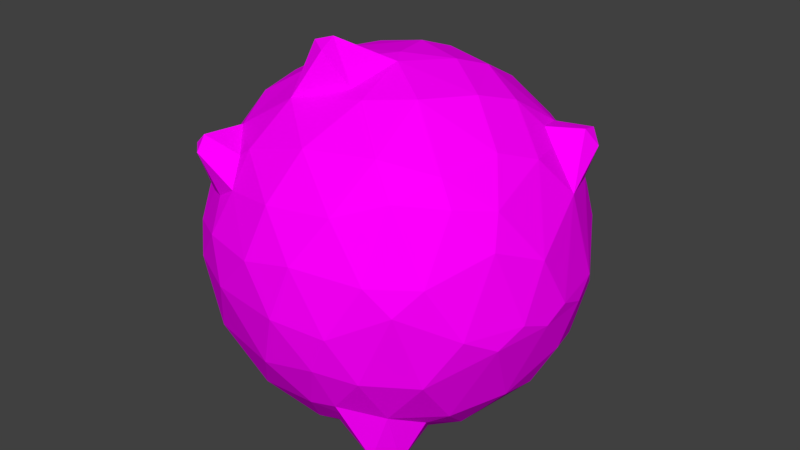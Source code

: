 # Source: Gold.blend  (saved by Blender 2.78.0; exported with 4.5.12 LTS)
import bpy
from mathutils import Matrix  # noqa: F401  (used for matrix-valued properties, if any)

bpy.ops.wm.read_factory_settings(use_empty=True)
scene = bpy.context.scene
scene.name = 'Scene'

# ---- collections
col_collection_1 = bpy.data.collections.new('Collection 1'); scene.collection.children.link(col_collection_1)

# ---- images (referenced by path relative to the original .blend; pixels are not part of the script)
import os
ASSET_DIR = os.environ.get("B2B_ASSET_DIR", "")  # directory of the original .blend (textures are referenced by path, not embedded)
HERE = os.path.dirname(os.path.abspath(__file__))  # packed textures are extracted next to this script under _unpacked/

def load_image(name, relpath, width, height, colorspace="sRGB"):
    """Load a texture the original file referenced (path relative to the .blend, or extracted next to this script)."""
    p = next((c for c in (os.path.join(HERE, relpath), os.path.join(ASSET_DIR, relpath)) if relpath and os.path.exists(c)), "")
    if p:
        img = bpy.data.images.load(p, check_existing=True)
        img.name = name
    else:  # same state as the original file: an image datablock whose file is absent (Cycles renders it pink)
        img = bpy.data.images.new(name, width, height)
        img.source = "FILE"
        img.filepath = "//" + (relpath or name)
    img.colorspace_settings.name = colorspace
    return img
img_atlas_png = load_image('Atlas.png', 'Atlas.png', 1024, 1024, 'sRGB')

# ---- materials (node trees are filled in below, after node groups)
mat_material = bpy.data.materials.new('Material')
mat_material.alpha_threshold = 0.0
mat_material.roughness = 0.5

# ---- material node trees
mat_material.use_nodes = True; mat_material.node_tree.nodes.clear()
_N = mat_material.node_tree.nodes; _L = mat_material.node_tree.links
n0 = _N.new('ShaderNodeOutputMaterial'); n0.name = 'Material Output'; n0.location = (300, 300)
n1 = _N.new('ShaderNodeBsdfDiffuse'); n1.name = 'Diffuse BSDF'; n1.location = (10, 300)
n2 = _N.new('ShaderNodeTexImage'); n2.name = 'Image Texture'; n2.location = (-180, 300)
n2.width = 140
n2.image = img_atlas_png
_L.new(n1.outputs[0], n0.inputs[0])
_L.new(n2.outputs[0], n1.inputs[0])
n0.is_active_output = True

# ---- world
world_world = bpy.data.worlds.new('World'); scene.world = world_world
world_world.color = (0.05088, 0.05088, 0.05088)
world_world.use_sun_shadow = False
world_world.sun_shadow_jitter_overblur = 0.0
world_world.cycles.sampling_method = 'MANUAL'

# ---- meshes
me_icosphere_000 = bpy.data.meshes.new('Icosphere.000')
me_icosphere_000.from_pydata([(0.5617, 0.108, -4.793), (-3.955, 3.096, -2.081), (1.334, 4.106, -2.159), (4.53, 0.4082, -1.637), (1.438, -3.974, -2.33), (-2.993, -2.775, -2.591), (-1.334, 4.106, 2.159), (3.074, 2.764, 2.505), (3.349, -2.306, 2.6), (-1.561, -3.941, 2.172), (-4.243, -0.05764, 2.299), (0.1652, -0.146, 4.814), (1.335, 3.6, -2.938), (0.7853, 2.417, -4.112), (1.023, 1.101, -4.587), (-1.006, 0.824, -4.64), (-2.203, 1.459, -4.03), (-2.586, 1.996, -3.563), (-2.311, 3.146, -2.852), (-1.031, 3.803, -2.774), (0.3346, 4.138, -2.462), (-3.404, -1.644, -3.001), (-4.113, -0.05037, -2.54), (-3.575, 1.22, -3.016), (-1.108, -0.6141, -4.658), (-1.352, -1.638, -4.335), (-2.347, -2.312, -3.537), (3.979, 0.1663, -2.727), (2.401, 0.0323, -4.187), (1.05, 0.196, -4.706), (2.416, 3.663, -2.011), (3.241, 2.593, -2.462), (4.159, 1.539, -1.923), (2.053, -3.447, -3.831), (1.985, -3.123, -4.084), (1.05, -1.87, -4.318), (4.036, -0.9498, -2.455), (3.336, -2.184, -2.721), (2.401, -3.275, -2.608), (0.8045, -4.106, -2.422), (-0.7449, -4.003, -2.592), (-2.563, -3.285, -2.421), (-4.636, 0.5298, 1.234), (-4.603, 1.293, -0.7165), (-4.161, 2.141, -1.214), (-3.788, -2.448, -1.72), (-4.415, -1.868, -0.5595), (-4.656, -1.123, 0.6517), (-0.8905, 4.539, 1.352), (-0.06595, 4.834, -0.0005351), (0.5032, 4.668, -1.087), (-4.012, 3.169, -1.731), (-3.023, 3.731, -0.4061), (-2.427, 4.086, 0.7971), (3.756, 2.392, 1.842), (4.567, 1.554, -0.1508), (4.714, 0.8948, -0.5246), (2.007, 4.199, -1.281), (2.657, 4.02, 0.03072), (3.317, 3.291, 1.212), (3.394, -3.239, 1.101), (2.962, -3.777, 0.5037), (2.236, -4.07, -1.343), (4.772, -0.5288, -0.4951), (4.641, -1.281, -0.1981), (4.152, -1.811, 1.666), (-2.003, -4.275, 1.041), (-2.786, -3.949, 0.09366), (-2.96, -3.484, -1.524), (1.276, -4.505, -1.173), (0.3477, -4.813, -0.04924), (-0.4891, -4.683, 1.058), (-4.35, 0.7606, 1.949), (-3.794, 2.074, 2.162), (-2.401, 3.275, 2.609), (-0.8032, 4.099, 2.418), (0.7128, 3.986, 2.613), (2.039, 3.433, 2.712), (3.928, 1.928, 3.255), (3.767, 0.2849, 3.003), (3.923, -1.425, 2.425), (2.407, -3.153, 2.749), (1.391, -3.933, 2.412), (-0.2022, -4.22, 2.332), (-2.655, -3.958, 2.801), (-3.042, -2.596, 2.592), (-4.235, -1.48, 1.782), (-0.2372, 1.152, 4.689), (-0.7853, 2.417, 4.112), (-1.727, 3.451, 2.898), (-3.985, -0.1666, 2.731), (-3.12, -0.263, 3.683), (-1.748, -0.009017, 4.491), (1.122, 0.7273, 4.63), (1.427, 1.565, 4.338), (2.948, 2.167, 3.136), (0.4625, -0.5955, 4.768), (1.635, -1.319, 4.345), (2.947, -2.141, 3.178), (-1.051, -1.657, 5.231), (-1.129, -2.405, 4.039), (-1.447, -3.464, 3.046), (-1.589, -1.292, 4.379), (-2.905, -1.513, 3.555), (-2.505, -2.652, 3.136), (0.666, -2.05, 4.31), (0.1291, -3.371, 3.462), (1.744, -2.833, 3.487), (2.303, -0.03375, 4.242), (3.361, -0.738, 3.385), (2.647, 0.9754, 3.925), (-0.01735, 2.001, 4.384), (1.165, 2.977, 3.617), (0.2287, 3.227, 3.592), (-1.621, 1.247, 4.372), (-2.763, 2.495, 3.083), (-3.11, 1.062, 3.525), (-4.154, -2.365, 0.6728), (-3.905, -2.837, 0.0), (-3.152, -3.566, 0.7983), (0.7742, -4.587, 1.314), (1.688, -4.51, -0.1947), (2.381, -4.043, 1.131), (4.638, -0.6169, 1.156), (4.831, 0.0659, -0.1586), (4.253, 1.073, 2.014), (1.633, 4.247, 1.633), (1.428, 4.611, -0.04945), (0.1136, 4.606, 1.463), (-3.534, 3.196, 0.7673), (-3.911, 2.841, -9.196e-06), (-4.159, 2.053, 1.334), (-1.489, -4.583, -1.26e-13), (-2.027, -4.122, -1.458), (-0.1134, -4.599, -1.46), (4.023, -2.657, -0.2186), (3.339, -3.176, -1.436), (4.392, -1.889, -0.6561), (3.622, 3.151, 0.4954), (4.225, 2.212, -0.7409), (3.153, 3.567, -0.7984), (-1.489, 4.583, 1.35e-13), (-0.8961, 4.547, -1.346), (-2.213, 3.965, -1.659), (-4.768, -0.2094, -0.7197), (-4.442, 0.4312, -1.857), (-4.253, -1.073, -2.014), (-0.9966, -2.878, -3.744), (-0.6671, -2.053, -4.317), (0.3407, -3.376, -3.434), (2.487, -2.923, -4.024), (1.621, -1.247, -4.372), (2.981, -1.228, -3.591), (3.39, 1.395, -3.129), (2.278, 1.48, -3.999), (2.074, 2.711, -3.413), (-2.616, -0.9348, -3.948), (-2.843, 0.5535, -3.861), (-2.158, 2.858e-06, -4.317), (0.03046, 3.368, -3.457), (-0.3327, 2.086, -4.34), (-1.403, 2.776, -3.68), (-3.1, 2.735, -2.332), (-3.219, 2.255, -2.624), (-2.994, 3.185, -1.764), (-2.964, 3.49, -1.311), (-4.153, 2.961, -1.964), (-3.369, 3.211, -1.033), (-3.843, 2.705, -0.898), (-3.838, 2.004, -1.918), (-3.653, 2.149, -2.219), (3.554, 1.174, 2.965), (4.172, 2.164, 2.827), (3.872, 2.396, 3.149), (3.173, 1.402, 3.287), (3.306, 1.12, 3.233), (-2.114, -3.839, 1.843), (-2.655, -3.526, 1.695), (-3.882, -1.878, 2.14), (-3.791, -2.433, 1.534), (-3.228, -3.144, 1.615), (-3.023, -3.629, 2.845), (-1.754, -3.471, 2.822), (-2.767, -3.616, 3.111), (-0.674, -1.452, 5.335), (-0.51, -0.6032, 4.692), (-0.5797, -1.953, 5.139), (-1.275, -0.7613, 4.531), (0.1592, -1.81, 4.382), (1.592, -1.737, -4.177), (2.788, -2.343, -3.072), (2.462, -1.855, -3.587), (1.943, -2.025, -3.833), (0.9464, -3.336, -3.277), (0.8133, -2.94, -3.635), (0.801, -2.197, -4.092), (1.288, -3.692, -2.738), (-0.1198, -1.213, -4.586), (0.6967, -0.4021, -4.744)], [], [(0, 15, 14), (0, 14, 29), (0, 29, 198), (0, 198, 197, 24), (1, 170, 169, 166), (2, 20, 50), (3, 32, 56), (4, 38, 62), (5, 41, 68), (1, 166, 51), (2, 50, 57), (3, 56, 63), (4, 62, 69), (5, 68, 45), (6, 74, 89), (7, 77, 95), (8, 80, 98), (9, 83, 101), (10, 86, 90), (92, 187, 185, 11), (91, 102, 92), (90, 103, 91), (92, 102, 187), (102, 100, 99), (91, 103, 102), (103, 104, 102), (102, 104, 100), (104, 101, 100), (90, 86, 103), (86, 178, 103), (103, 85, 104), (85, 181, 183, 104), (104, 182, 101), (84, 9, 182), (99, 184, 185), (100, 105, 188), (101, 106, 100), (99, 186, 184), (105, 97, 96), (100, 106, 105), (106, 107, 105), (105, 107, 97), (107, 98, 97), (101, 83, 106), (83, 82, 106), (106, 82, 107), (82, 81, 107), (107, 81, 98), (81, 8, 98), (96, 93, 11), (97, 108, 96), (98, 109, 97), (96, 108, 93), (108, 94, 93), (97, 109, 108), (109, 110, 108), (108, 110, 94), (110, 95, 94), (98, 80, 109), (80, 79, 109), (109, 79, 110), (79, 175, 110), (110, 174, 95), (78, 173, 95), (93, 87, 11), (94, 111, 93), (95, 112, 94), (93, 111, 87), (111, 88, 87), (94, 112, 111), (112, 113, 111), (111, 113, 88), (113, 89, 88), (95, 77, 112), (77, 76, 112), (112, 76, 113), (76, 75, 113), (113, 75, 89), (75, 6, 89), (87, 92, 11), (88, 114, 87), (89, 115, 88), (87, 114, 92), (114, 91, 92), (88, 115, 114), (115, 116, 114), (114, 116, 91), (116, 90, 91), (89, 74, 115), (74, 73, 115), (115, 73, 116), (73, 72, 116), (116, 72, 90), (72, 10, 90), (47, 86, 10), (46, 117, 47), (45, 118, 46), (47, 117, 86), (117, 179, 178, 86), (46, 118, 117), (118, 119, 117), (117, 119, 180, 179), (119, 177, 180), (45, 68, 118), (68, 67, 118), (118, 67, 119), (67, 66, 119), (119, 66, 176, 177), (66, 9, 176), (71, 83, 9), (70, 120, 71), (69, 121, 70), (71, 120, 83), (120, 82, 83), (70, 121, 120), (121, 122, 120), (120, 122, 82), (122, 81, 82), (69, 62, 121), (62, 61, 121), (121, 61, 122), (61, 60, 122), (122, 60, 81), (60, 8, 81), (65, 80, 8), (64, 123, 65), (63, 124, 64), (65, 123, 80), (123, 79, 80), (64, 124, 123), (124, 125, 123), (123, 125, 79), (125, 171, 79), (63, 56, 124), (56, 55, 124), (124, 55, 125), (55, 54, 125), (125, 54, 172), (54, 7, 173, 172), (59, 77, 7), (58, 126, 59), (57, 127, 58), (59, 126, 77), (126, 76, 77), (58, 127, 126), (127, 128, 126), (126, 128, 76), (128, 75, 76), (57, 50, 127), (50, 49, 127), (127, 49, 128), (49, 48, 128), (128, 48, 75), (48, 6, 75), (53, 74, 6), (52, 129, 53), (51, 168, 167), (53, 129, 74), (129, 73, 74), (52, 130, 129), (130, 131, 129), (129, 131, 73), (131, 72, 73), (51, 44, 168), (44, 43, 130), (130, 43, 131), (43, 42, 131), (131, 42, 72), (42, 10, 72), (66, 71, 9), (67, 132, 66), (68, 133, 67), (66, 132, 71), (132, 70, 71), (67, 133, 132), (133, 134, 132), (132, 134, 70), (134, 69, 70), (68, 41, 133), (41, 40, 133), (133, 40, 134), (40, 39, 134), (134, 39, 69), (39, 4, 69), (60, 65, 8), (61, 135, 60), (62, 136, 61), (60, 135, 65), (135, 64, 65), (61, 136, 135), (136, 137, 135), (135, 137, 64), (137, 63, 64), (62, 38, 136), (38, 37, 136), (136, 37, 137), (37, 36, 137), (137, 36, 63), (36, 3, 63), (54, 59, 7), (55, 138, 54), (56, 139, 55), (54, 138, 59), (138, 58, 59), (55, 139, 138), (139, 140, 138), (138, 140, 58), (140, 57, 58), (56, 32, 139), (32, 31, 139), (139, 31, 140), (31, 30, 140), (140, 30, 57), (30, 2, 57), (48, 53, 6), (49, 141, 48), (50, 142, 49), (48, 141, 53), (141, 52, 53), (49, 142, 141), (142, 143, 141), (141, 143, 52), (143, 165, 52), (50, 20, 142), (20, 19, 142), (142, 19, 143), (19, 18, 143), (143, 18, 164, 165), (18, 162, 164), (42, 47, 10), (43, 144, 42), (44, 145, 43), (42, 144, 47), (144, 46, 47), (43, 145, 144), (145, 146, 144), (144, 146, 46), (146, 45, 46), (44, 23, 145), (23, 22, 145), (145, 22, 146), (22, 21, 146), (146, 21, 45), (21, 5, 45), (26, 41, 5), (25, 147, 26), (24, 148, 25), (26, 147, 41), (147, 40, 41), (25, 148, 147), (148, 149, 147), (147, 149, 40), (149, 39, 40), (24, 197, 148), (35, 195, 148), (148, 195, 194, 149), (34, 33, 193, 194), (149, 193, 196, 39), (33, 4, 196), (33, 38, 4), (34, 150, 33), (35, 151, 189), (33, 150, 38), (150, 190, 38), (34, 189, 192, 150), (151, 152, 191, 192), (150, 191, 190), (152, 36, 37), (35, 29, 151), (29, 28, 151), (151, 28, 152), (28, 27, 152), (152, 27, 36), (27, 3, 36), (27, 32, 3), (28, 153, 27), (29, 154, 28), (27, 153, 32), (153, 31, 32), (28, 154, 153), (154, 155, 153), (153, 155, 31), (155, 30, 31), (29, 14, 154), (14, 13, 154), (154, 13, 155), (13, 12, 155), (155, 12, 30), (12, 2, 30), (21, 26, 5), (22, 156, 21), (23, 157, 22), (21, 156, 26), (156, 25, 26), (22, 157, 156), (157, 158, 156), (156, 158, 25), (158, 24, 25), (23, 17, 157), (17, 16, 157), (157, 16, 158), (16, 15, 158), (158, 15, 24), (15, 0, 24), (12, 20, 2), (13, 159, 12), (14, 160, 13), (12, 159, 20), (159, 19, 20), (13, 160, 159), (160, 161, 159), (159, 161, 19), (161, 18, 19), (14, 15, 160), (15, 16, 160), (160, 16, 161), (16, 17, 161), (161, 17, 18), (17, 163, 162, 18), (23, 163, 17), (164, 162, 1, 51), (52, 165, 167), (169, 170, 23), (165, 164, 51), (163, 170, 162), (166, 169, 44), (51, 166, 44), (167, 165, 51), (167, 168, 130, 52), (168, 44, 130), (170, 163, 23), (44, 169, 23), (172, 78, 125), (95, 173, 7), (172, 173, 78), (171, 125, 78), (110, 175, 174), (95, 174, 78), (174, 175, 171, 78), (175, 79, 171), (177, 176, 84), (176, 9, 84), (85, 177, 181), (103, 178, 85), (179, 180, 85), (178, 179, 85), (180, 177, 85), (183, 181, 84), (182, 183, 84), (181, 177, 84), (182, 9, 101), (182, 104, 183), (186, 99, 100), (187, 102, 99), (185, 187, 99), (184, 186, 188, 96), (185, 96, 11), (188, 186, 100), (96, 188, 105), (96, 185, 184), (162, 170, 1), (190, 191, 152, 37), (38, 190, 37), (192, 189, 151), (189, 34, 35), (192, 191, 150), (194, 193, 149), (196, 193, 33), (195, 35, 34), (196, 4, 39), (194, 195, 34), (148, 197, 35), (198, 29, 35), (197, 198, 35)])
_uv = me_icosphere_000.uv_layers.new(name='UVMap')
_uv.uv.foreach_set('vector', [0.01328, 0.9903, 0.01521, 0.9903, 0.01521, 0.9923, 0.01328, 0.9903, 0.01521, 0.9903, 0.01521, 0.9923, 0.01328, 0.9903, 0.01521, 0.9903, 0.01377, 0.9908, 0.01328, 0.9903, 0.01377, 0.9903, 0.01521, 0.9914, 0.01521, 0.9923, 0.01328, 0.9903, 0.01375, 0.9903, 0.01456, 0.9911, 0.01434, 0.9914, 0.01328, 0.9903, 0.01521, 0.9903, 0.01521, 0.9923, 0.01328, 0.9903, 0.01521, 0.9903, 0.01521, 0.9923, 0.01328, 0.9903, 0.01521, 0.9903, 0.01521, 0.9923, 0.01328, 0.9903, 0.01521, 0.9903, 0.01521, 0.9923, 0.01328, 0.9903, 0.01434, 0.9903, 0.01521, 0.9923, 0.01328, 0.9903, 0.01521, 0.9903, 0.01521, 0.9923, 0.01328, 0.9903, 0.01521, 0.9903, 0.01521, 0.9923, 0.01328, 0.9903, 0.01521, 0.9903, 0.01521, 0.9923, 0.01328, 0.9903, 0.01521, 0.9903, 0.01521, 0.9923, 0.01328, 0.9903, 0.01521, 0.9903, 0.01521, 0.9923, 0.01328, 0.9903, 0.01521, 0.9903, 0.01521, 0.9923, 0.01328, 0.9903, 0.01521, 0.9903, 0.01521, 0.9923, 0.01328, 0.9903, 0.01521, 0.9903, 0.01521, 0.9923, 0.01328, 0.9903, 0.01521, 0.9903, 0.01521, 0.9923, 0.01328, 0.9903, 0.0143, 0.9903, 0.01521, 0.9912, 0.01521, 0.9923, 0.01328, 0.9903, 0.01521, 0.9903, 0.01521, 0.9923, 0.01328, 0.9903, 0.01521, 0.9903, 0.01521, 0.9923, 0.01328, 0.9903, 0.01521, 0.9903, 0.0143, 0.9914, 0.01328, 0.9903, 0.01521, 0.9903, 0.01521, 0.9923, 0.01328, 0.9903, 0.01521, 0.9903, 0.01521, 0.9923, 0.01328, 0.9903, 0.01521, 0.9903, 0.01521, 0.9923, 0.01328, 0.9903, 0.01521, 0.9903, 0.01521, 0.9923, 0.01328, 0.9903, 0.01521, 0.9903, 0.01521, 0.9923, 0.01328, 0.9903, 0.01521, 0.9903, 0.01521, 0.9923, 0.01328, 0.9903, 0.01403, 0.9903, 0.01521, 0.9923, 0.01328, 0.9903, 0.01521, 0.9903, 0.01521, 0.9923, 0.01328, 0.9903, 0.01433, 0.9903, 0.01521, 0.9913, 0.01521, 0.9923, 0.01328, 0.9903, 0.01521, 0.9915, 0.01521, 0.9923, 0.01328, 0.9903, 0.01521, 0.9903, 0.01443, 0.9915, 0.01328, 0.9903, 0.01422, 0.9903, 0.01415, 0.9912, 0.01328, 0.9903, 0.01521, 0.9903, 0.01521, 0.9909, 0.01328, 0.9903, 0.01521, 0.9903, 0.01521, 0.9923, 0.01328, 0.9903, 0.01421, 0.9903, 0.01422, 0.9913, 0.01328, 0.9903, 0.01521, 0.9903, 0.01521, 0.9923, 0.01328, 0.9903, 0.01521, 0.9903, 0.01521, 0.9923, 0.01328, 0.9903, 0.01521, 0.9903, 0.01521, 0.9923, 0.01328, 0.9903, 0.01521, 0.9903, 0.01521, 0.9923, 0.01328, 0.9903, 0.01521, 0.9903, 0.01521, 0.9923, 0.01328, 0.9903, 0.01521, 0.9903, 0.01521, 0.9923, 0.01328, 0.9903, 0.01521, 0.9903, 0.01521, 0.9923, 0.01328, 0.9903, 0.01521, 0.9903, 0.01521, 0.9923, 0.01328, 0.9903, 0.01521, 0.9903, 0.01521, 0.9923, 0.01328, 0.9903, 0.01521, 0.9903, 0.01521, 0.9923, 0.01328, 0.9903, 0.01521, 0.9903, 0.01521, 0.9923, 0.01328, 0.9903, 0.01521, 0.9903, 0.01521, 0.9923, 0.01328, 0.9903, 0.01521, 0.9903, 0.01521, 0.9923, 0.01328, 0.9903, 0.01521, 0.9903, 0.01521, 0.9923, 0.01328, 0.9903, 0.01521, 0.9903, 0.01521, 0.9923, 0.01328, 0.9903, 0.01521, 0.9903, 0.01521, 0.9923, 0.01328, 0.9903, 0.01521, 0.9903, 0.01521, 0.9923, 0.01328, 0.9903, 0.01521, 0.9903, 0.01521, 0.9923, 0.01328, 0.9903, 0.01521, 0.9903, 0.01521, 0.9923, 0.01328, 0.9903, 0.01521, 0.9903, 0.01521, 0.9923, 0.01328, 0.9903, 0.01521, 0.9903, 0.01521, 0.9923, 0.01328, 0.9903, 0.01521, 0.9903, 0.01521, 0.9923, 0.01328, 0.9903, 0.01521, 0.9903, 0.01521, 0.9923, 0.01328, 0.9903, 0.01474, 0.9909, 0.01521, 0.9923, 0.01328, 0.9903, 0.01454, 0.9903, 0.01521, 0.9923, 0.01328, 0.9903, 0.01434, 0.9903, 0.01521, 0.9923, 0.01328, 0.9903, 0.01521, 0.9903, 0.01521, 0.9923, 0.01328, 0.9903, 0.01521, 0.9903, 0.01521, 0.9923, 0.01328, 0.9903, 0.01521, 0.9903, 0.01521, 0.9923, 0.01328, 0.9903, 0.01521, 0.9903, 0.01521, 0.9923, 0.01328, 0.9903, 0.01521, 0.9903, 0.01521, 0.9923, 0.01328, 0.9903, 0.01521, 0.9903, 0.01521, 0.9923, 0.01328, 0.9903, 0.01521, 0.9903, 0.01521, 0.9923, 0.01328, 0.9903, 0.01521, 0.9903, 0.01521, 0.9923, 0.01328, 0.9903, 0.01521, 0.9903, 0.01521, 0.9923, 0.01328, 0.9903, 0.01521, 0.9903, 0.01521, 0.9923, 0.01328, 0.9903, 0.01521, 0.9903, 0.01521, 0.9923, 0.01328, 0.9903, 0.01521, 0.9903, 0.01521, 0.9923, 0.01328, 0.9903, 0.01521, 0.9903, 0.01521, 0.9923, 0.01328, 0.9903, 0.01521, 0.9903, 0.01521, 0.9923, 0.01328, 0.9903, 0.01521, 0.9903, 0.01521, 0.9923, 0.01328, 0.9903, 0.01521, 0.9903, 0.01521, 0.9923, 0.01328, 0.9903, 0.01521, 0.9903, 0.01521, 0.9923, 0.01328, 0.9903, 0.01521, 0.9903, 0.01521, 0.9923, 0.01328, 0.9903, 0.01521, 0.9903, 0.01521, 0.9923, 0.01328, 0.9903, 0.01521, 0.9903, 0.01521, 0.9923, 0.01328, 0.9903, 0.01521, 0.9903, 0.01521, 0.9923, 0.01328, 0.9903, 0.01521, 0.9903, 0.01521, 0.9923, 0.01328, 0.9903, 0.01521, 0.9903, 0.01521, 0.9923, 0.01328, 0.9903, 0.01521, 0.9903, 0.01521, 0.9923, 0.01328, 0.9903, 0.01521, 0.9903, 0.01521, 0.9923, 0.01328, 0.9903, 0.01521, 0.9903, 0.01521, 0.9923, 0.01328, 0.9903, 0.01521, 0.9903, 0.01521, 0.9923, 0.01328, 0.9903, 0.01521, 0.9903, 0.01521, 0.9923, 0.01328, 0.9903, 0.01521, 0.9903, 0.01521, 0.9923, 0.01328, 0.9903, 0.01521, 0.9903, 0.01521, 0.9923, 0.01328, 0.9903, 0.01521, 0.9903, 0.01521, 0.9923, 0.01328, 0.9903, 0.01521, 0.9903, 0.01521, 0.9923, 0.01328, 0.9903, 0.01521, 0.9903, 0.01521, 0.9923, 0.01328, 0.9903, 0.01521, 0.9903, 0.01521, 0.9923, 0.01328, 0.9903, 0.01411, 0.9903, 0.01521, 0.9915, 0.01521, 0.9923, 0.01328, 0.9903, 0.01521, 0.9903, 0.01521, 0.9923, 0.01328, 0.9903, 0.01521, 0.9903, 0.01521, 0.9923, 0.01328, 0.9903, 0.01521, 0.9903, 0.01521, 0.9912, 0.01411, 0.9912, 0.01328, 0.9903, 0.0143, 0.9903, 0.01411, 0.9912, 0.01328, 0.9903, 0.01521, 0.9903, 0.01521, 0.9923, 0.01328, 0.9903, 0.01521, 0.9903, 0.01521, 0.9923, 0.01328, 0.9903, 0.01521, 0.9903, 0.01521, 0.9923, 0.01328, 0.9903, 0.01521, 0.9903, 0.01521, 0.9923, 0.01328, 0.9903, 0.01521, 0.9903, 0.01521, 0.9914, 0.0143, 0.9914, 0.01328, 0.9903, 0.01521, 0.9903, 0.01434, 0.9914, 0.01328, 0.9903, 0.01521, 0.9903, 0.01521, 0.9923, 0.01328, 0.9903, 0.01521, 0.9903, 0.01521, 0.9923, 0.01328, 0.9903, 0.01521, 0.9903, 0.01521, 0.9923, 0.01328, 0.9903, 0.01521, 0.9903, 0.01521, 0.9923, 0.01328, 0.9903, 0.01521, 0.9903, 0.01521, 0.9923, 0.01328, 0.9903, 0.01521, 0.9903, 0.01521, 0.9923, 0.01328, 0.9903, 0.01521, 0.9903, 0.01521, 0.9923, 0.01328, 0.9903, 0.01521, 0.9903, 0.01521, 0.9923, 0.01328, 0.9903, 0.01521, 0.9903, 0.01521, 0.9923, 0.01328, 0.9903, 0.01521, 0.9903, 0.01521, 0.9923, 0.01328, 0.9903, 0.01521, 0.9903, 0.01521, 0.9923, 0.01328, 0.9903, 0.01521, 0.9903, 0.01521, 0.9923, 0.01328, 0.9903, 0.01521, 0.9903, 0.01521, 0.9923, 0.01328, 0.9903, 0.01521, 0.9903, 0.01521, 0.9923, 0.01328, 0.9903, 0.01521, 0.9903, 0.01521, 0.9923, 0.01328, 0.9903, 0.01521, 0.9903, 0.01521, 0.9923, 0.01328, 0.9903, 0.01521, 0.9903, 0.01521, 0.9923, 0.01328, 0.9903, 0.01521, 0.9903, 0.01521, 0.9923, 0.01328, 0.9903, 0.01521, 0.9903, 0.01521, 0.9923, 0.01328, 0.9903, 0.01521, 0.9903, 0.01521, 0.9923, 0.01328, 0.9903, 0.01521, 0.9903, 0.01521, 0.9923, 0.01328, 0.9903, 0.01521, 0.9903, 0.01521, 0.9923, 0.01328, 0.9903, 0.01521, 0.9903, 0.01521, 0.9923, 0.01328, 0.9903, 0.01521, 0.991, 0.01521, 0.9923, 0.01328, 0.9903, 0.01521, 0.9903, 0.01521, 0.9923, 0.01328, 0.9903, 0.01521, 0.9903, 0.01521, 0.9923, 0.01328, 0.9903, 0.01521, 0.9903, 0.01521, 0.9923, 0.01328, 0.9903, 0.01521, 0.9903, 0.01521, 0.9923, 0.01328, 0.9903, 0.01521, 0.9903, 0.01521, 0.9913, 0.01328, 0.9903, 0.01521, 0.9903, 0.01521, 0.9912, 0.01422, 0.9913, 0.01328, 0.9903, 0.01521, 0.9903, 0.01521, 0.9923, 0.01328, 0.9903, 0.01521, 0.9903, 0.01521, 0.9923, 0.01328, 0.9903, 0.01521, 0.9903, 0.01521, 0.9923, 0.01328, 0.9903, 0.01521, 0.9903, 0.01521, 0.9923, 0.01328, 0.9903, 0.01521, 0.9903, 0.01521, 0.9923, 0.01328, 0.9903, 0.01521, 0.9903, 0.01521, 0.9923, 0.01328, 0.9903, 0.01521, 0.9903, 0.01521, 0.9923, 0.01328, 0.9903, 0.01521, 0.9903, 0.01521, 0.9923, 0.01328, 0.9903, 0.01521, 0.9903, 0.01521, 0.9923, 0.01328, 0.9903, 0.01521, 0.9903, 0.01521, 0.9923, 0.01328, 0.9903, 0.01521, 0.9903, 0.01521, 0.9923, 0.01328, 0.9903, 0.01521, 0.9903, 0.01521, 0.9923, 0.01328, 0.9903, 0.01521, 0.9903, 0.01521, 0.9923, 0.01328, 0.9903, 0.01521, 0.9903, 0.01521, 0.9923, 0.01328, 0.9903, 0.01521, 0.9903, 0.01521, 0.9923, 0.01328, 0.9903, 0.01521, 0.9903, 0.01521, 0.9923, 0.01328, 0.9903, 0.01521, 0.9903, 0.01521, 0.9923, 0.01328, 0.9903, 0.01395, 0.9903, 0.01409, 0.9911, 0.01328, 0.9903, 0.01521, 0.9903, 0.01521, 0.9923, 0.01328, 0.9903, 0.01521, 0.9903, 0.01521, 0.9923, 0.01328, 0.9903, 0.01521, 0.9903, 0.01521, 0.9923, 0.01328, 0.9903, 0.01521, 0.9903, 0.01521, 0.9923, 0.01328, 0.9903, 0.01521, 0.9903, 0.01521, 0.9923, 0.01328, 0.9903, 0.01521, 0.9903, 0.01521, 0.9923, 0.01328, 0.9903, 0.01521, 0.9903, 0.01395, 0.991, 0.01328, 0.9903, 0.01521, 0.9903, 0.01521, 0.9923, 0.01328, 0.9903, 0.01521, 0.9903, 0.01521, 0.9923, 0.01328, 0.9903, 0.01521, 0.9903, 0.01521, 0.9923, 0.01328, 0.9903, 0.01521, 0.9903, 0.01521, 0.9923, 0.01328, 0.9903, 0.01521, 0.9903, 0.01521, 0.9923, 0.01328, 0.9903, 0.01521, 0.9903, 0.01521, 0.9923, 0.01328, 0.9903, 0.01521, 0.9903, 0.01521, 0.9923, 0.01328, 0.9903, 0.01521, 0.9903, 0.01521, 0.9923, 0.01328, 0.9903, 0.01521, 0.9903, 0.01521, 0.9923, 0.01328, 0.9903, 0.01521, 0.9903, 0.01521, 0.9923, 0.01328, 0.9903, 0.01521, 0.9903, 0.01521, 0.9923, 0.01328, 0.9903, 0.01521, 0.9903, 0.01521, 0.9923, 0.01328, 0.9903, 0.01521, 0.9903, 0.01521, 0.9923, 0.01328, 0.9903, 0.01521, 0.9903, 0.01521, 0.9923, 0.01328, 0.9903, 0.01521, 0.9903, 0.01521, 0.9923, 0.01328, 0.9903, 0.01521, 0.9903, 0.01521, 0.9923, 0.01328, 0.9903, 0.01521, 0.9903, 0.01521, 0.9923, 0.01328, 0.9903, 0.01521, 0.9903, 0.01521, 0.9923, 0.01328, 0.9903, 0.01521, 0.9903, 0.01521, 0.9923, 0.01328, 0.9903, 0.01521, 0.9903, 0.01521, 0.9923, 0.01328, 0.9903, 0.01521, 0.9903, 0.01521, 0.9923, 0.01328, 0.9903, 0.01521, 0.9903, 0.01521, 0.9923, 0.01328, 0.9903, 0.01521, 0.9903, 0.01521, 0.9923, 0.01328, 0.9903, 0.01521, 0.9903, 0.01521, 0.9923, 0.01328, 0.9903, 0.01521, 0.9903, 0.01521, 0.9923, 0.01328, 0.9903, 0.01521, 0.9903, 0.01521, 0.9923, 0.01328, 0.9903, 0.01521, 0.9903, 0.01521, 0.9923, 0.01328, 0.9903, 0.01521, 0.9903, 0.01521, 0.9923, 0.01328, 0.9903, 0.01521, 0.9903, 0.01521, 0.9923, 0.01328, 0.9903, 0.01521, 0.9903, 0.01521, 0.9923, 0.01328, 0.9903, 0.01521, 0.9903, 0.01521, 0.9923, 0.01328, 0.9903, 0.01521, 0.9903, 0.01521, 0.9923, 0.01328, 0.9903, 0.01521, 0.9903, 0.01521, 0.9923, 0.01328, 0.9903, 0.01521, 0.9903, 0.01521, 0.9923, 0.01328, 0.9903, 0.01521, 0.9903, 0.01521, 0.9923, 0.01328, 0.9903, 0.01521, 0.9903, 0.01521, 0.9923, 0.01328, 0.9903, 0.01521, 0.9903, 0.01521, 0.9923, 0.01328, 0.9903, 0.01521, 0.9903, 0.01521, 0.9923, 0.01328, 0.9903, 0.01521, 0.9903, 0.01521, 0.9923, 0.01328, 0.9903, 0.01521, 0.9903, 0.01521, 0.9923, 0.01328, 0.9903, 0.01521, 0.9903, 0.01521, 0.9923, 0.01328, 0.9903, 0.01521, 0.9903, 0.01521, 0.9923, 0.01328, 0.9903, 0.01521, 0.9903, 0.01521, 0.9923, 0.01328, 0.9903, 0.01521, 0.9903, 0.01521, 0.9923, 0.01328, 0.9903, 0.01521, 0.9903, 0.01521, 0.9923, 0.01328, 0.9903, 0.01521, 0.9903, 0.01521, 0.9923, 0.01328, 0.9903, 0.01521, 0.9903, 0.01521, 0.9923, 0.01328, 0.9903, 0.01521, 0.9903, 0.01521, 0.9923, 0.01328, 0.9903, 0.01521, 0.9903, 0.01521, 0.9923, 0.01328, 0.9903, 0.01521, 0.9903, 0.01521, 0.9923, 0.01328, 0.9903, 0.01521, 0.9903, 0.01521, 0.9923, 0.01328, 0.9903, 0.01521, 0.9903, 0.01521, 0.9923, 0.01328, 0.9903, 0.01521, 0.9903, 0.01521, 0.9923, 0.01328, 0.9903, 0.01521, 0.9903, 0.01521, 0.9923, 0.01328, 0.9903, 0.01521, 0.9903, 0.01521, 0.9923, 0.01328, 0.9903, 0.01521, 0.9903, 0.01521, 0.9923, 0.01328, 0.9903, 0.01521, 0.9903, 0.01521, 0.9923, 0.01328, 0.9903, 0.01521, 0.9903, 0.01521, 0.9923, 0.01328, 0.9903, 0.01449, 0.9903, 0.01521, 0.9923, 0.01328, 0.9903, 0.01521, 0.9903, 0.01521, 0.9923, 0.01328, 0.9903, 0.01521, 0.9903, 0.01521, 0.9923, 0.01328, 0.9903, 0.01521, 0.9903, 0.01521, 0.9923, 0.01328, 0.9903, 0.01521, 0.9903, 0.01521, 0.9923, 0.01328, 0.9903, 0.01521, 0.9903, 0.01521, 0.9915, 0.01449, 0.9916, 0.01328, 0.9903, 0.0144, 0.9903, 0.01448, 0.9915, 0.01328, 0.9903, 0.01521, 0.9903, 0.01521, 0.9923, 0.01328, 0.9903, 0.01521, 0.9903, 0.01521, 0.9923, 0.01328, 0.9903, 0.01521, 0.9903, 0.01521, 0.9923, 0.01328, 0.9903, 0.01521, 0.9903, 0.01521, 0.9923, 0.01328, 0.9903, 0.01521, 0.9903, 0.01521, 0.9923, 0.01328, 0.9903, 0.01521, 0.9903, 0.01521, 0.9923, 0.01328, 0.9903, 0.01521, 0.9903, 0.01521, 0.9923, 0.01328, 0.9903, 0.01521, 0.9903, 0.01521, 0.9923, 0.01328, 0.9903, 0.01521, 0.9903, 0.01521, 0.9923, 0.01328, 0.9903, 0.01521, 0.9903, 0.01521, 0.9923, 0.01328, 0.9903, 0.01521, 0.9903, 0.01521, 0.9923, 0.01328, 0.9903, 0.01521, 0.9903, 0.01521, 0.9923, 0.01328, 0.9903, 0.01521, 0.9903, 0.01521, 0.9923, 0.01328, 0.9903, 0.01521, 0.9903, 0.01521, 0.9923, 0.01328, 0.9903, 0.01521, 0.9903, 0.01521, 0.9923, 0.01328, 0.9903, 0.01521, 0.9903, 0.01521, 0.9923, 0.01328, 0.9903, 0.01521, 0.9903, 0.01521, 0.9923, 0.01328, 0.9903, 0.01521, 0.9903, 0.01521, 0.9923, 0.01328, 0.9903, 0.01521, 0.9903, 0.01521, 0.9923, 0.01328, 0.9903, 0.01521, 0.9903, 0.01521, 0.9923, 0.01328, 0.9903, 0.01521, 0.9903, 0.01521, 0.9923, 0.01328, 0.9903, 0.01521, 0.9903, 0.01521, 0.9923, 0.01328, 0.9903, 0.01521, 0.9903, 0.01521, 0.9923, 0.01328, 0.9903, 0.01521, 0.9903, 0.01521, 0.9923, 0.01328, 0.9903, 0.01417, 0.9903, 0.01521, 0.9923, 0.01328, 0.9903, 0.01521, 0.991, 0.01521, 0.9923, 0.01328, 0.9903, 0.01455, 0.9903, 0.01521, 0.9915, 0.01521, 0.9923, 0.01328, 0.9903, 0.01521, 0.9903, 0.01521, 0.9915, 0.01446, 0.9915, 0.01328, 0.9903, 0.0141, 0.9903, 0.01521, 0.9913, 0.01521, 0.9923, 0.01328, 0.9903, 0.01521, 0.9903, 0.01425, 0.9913, 0.01328, 0.9903, 0.01521, 0.9903, 0.01521, 0.9923, 0.01328, 0.9903, 0.01521, 0.9903, 0.01521, 0.9923, 0.01328, 0.9903, 0.01521, 0.9903, 0.01521, 0.9913, 0.01328, 0.9903, 0.01521, 0.9903, 0.01521, 0.9923, 0.01328, 0.9903, 0.01432, 0.9903, 0.01521, 0.9923, 0.01328, 0.9903, 0.01429, 0.9903, 0.01521, 0.9915, 0.01521, 0.9923, 0.01328, 0.9903, 0.01521, 0.9903, 0.01521, 0.9918, 0.01445, 0.9915, 0.01328, 0.9903, 0.01377, 0.9903, 0.01432, 0.9914, 0.01328, 0.9903, 0.01521, 0.9903, 0.01521, 0.9923, 0.01328, 0.9903, 0.01521, 0.9903, 0.01521, 0.9923, 0.01328, 0.9903, 0.01521, 0.9903, 0.01521, 0.9923, 0.01328, 0.9903, 0.01521, 0.9903, 0.01521, 0.9923, 0.01328, 0.9903, 0.01521, 0.9903, 0.01521, 0.9923, 0.01328, 0.9903, 0.01521, 0.9903, 0.01521, 0.9923, 0.01328, 0.9903, 0.01521, 0.9903, 0.01521, 0.9923, 0.01328, 0.9903, 0.01521, 0.9903, 0.01521, 0.9923, 0.01328, 0.9903, 0.01521, 0.9903, 0.01521, 0.9923, 0.01328, 0.9903, 0.01521, 0.9903, 0.01521, 0.9923, 0.01328, 0.9903, 0.01521, 0.9903, 0.01521, 0.9923, 0.01328, 0.9903, 0.01521, 0.9903, 0.01521, 0.9923, 0.01328, 0.9903, 0.01521, 0.9903, 0.01521, 0.9923, 0.01328, 0.9903, 0.01521, 0.9903, 0.01521, 0.9923, 0.01328, 0.9903, 0.01521, 0.9903, 0.01521, 0.9923, 0.01328, 0.9903, 0.01521, 0.9903, 0.01521, 0.9923, 0.01328, 0.9903, 0.01521, 0.9903, 0.01521, 0.9923, 0.01328, 0.9903, 0.01521, 0.9903, 0.01521, 0.9923, 0.01328, 0.9903, 0.01521, 0.9903, 0.01521, 0.9923, 0.01328, 0.9903, 0.01521, 0.9903, 0.01521, 0.9923, 0.01328, 0.9903, 0.01521, 0.9903, 0.01521, 0.9923, 0.01328, 0.9903, 0.01521, 0.9903, 0.01521, 0.9923, 0.01328, 0.9903, 0.01521, 0.9903, 0.01521, 0.9923, 0.01328, 0.9903, 0.01521, 0.9903, 0.01521, 0.9923, 0.01328, 0.9903, 0.01521, 0.9903, 0.01521, 0.9923, 0.01328, 0.9903, 0.01521, 0.9903, 0.01521, 0.9923, 0.01328, 0.9903, 0.01521, 0.9903, 0.01521, 0.9923, 0.01328, 0.9903, 0.01521, 0.9903, 0.01521, 0.9923, 0.01328, 0.9903, 0.01521, 0.9903, 0.01521, 0.9923, 0.01328, 0.9903, 0.01521, 0.9903, 0.01521, 0.9923, 0.01328, 0.9903, 0.01521, 0.9903, 0.01521, 0.9923, 0.01328, 0.9903, 0.01521, 0.9903, 0.01521, 0.9923, 0.01328, 0.9903, 0.01521, 0.9903, 0.01521, 0.9923, 0.01328, 0.9903, 0.01521, 0.9903, 0.01521, 0.9923, 0.01328, 0.9903, 0.01521, 0.9903, 0.01521, 0.9923, 0.01328, 0.9903, 0.01521, 0.9903, 0.01521, 0.9923, 0.01328, 0.9903, 0.01521, 0.9903, 0.01521, 0.9923, 0.01328, 0.9903, 0.01521, 0.9903, 0.01521, 0.9923, 0.01328, 0.9903, 0.01521, 0.9903, 0.01521, 0.9923, 0.01328, 0.9903, 0.01521, 0.9903, 0.01521, 0.9923, 0.01328, 0.9903, 0.01521, 0.9903, 0.01521, 0.9923, 0.01328, 0.9903, 0.01521, 0.9903, 0.01521, 0.9923, 0.01328, 0.9903, 0.01521, 0.9903, 0.01521, 0.9923, 0.01328, 0.9903, 0.01521, 0.9903, 0.01521, 0.9923, 0.01328, 0.9903, 0.01521, 0.9903, 0.01521, 0.9923, 0.01328, 0.9903, 0.01521, 0.9903, 0.01521, 0.9923, 0.01328, 0.9903, 0.01521, 0.9903, 0.01521, 0.9923, 0.01328, 0.9903, 0.01521, 0.9903, 0.01521, 0.9923, 0.01328, 0.9903, 0.01521, 0.9903, 0.01521, 0.9923, 0.01328, 0.9903, 0.01521, 0.9903, 0.01521, 0.9923, 0.01328, 0.9903, 0.01521, 0.9903, 0.01521, 0.9923, 0.01328, 0.9903, 0.01441, 0.9903, 0.01521, 0.9912, 0.01521, 0.9923, 0.01521, 0.9923, 0.01408, 0.9903, 0.01521, 0.9903, 0.01448, 0.9915, 0.0144, 0.9903, 0.01521, 0.9903, 0.01521, 0.9923, 0.01521, 0.9923, 0.01449, 0.9903, 0.01521, 0.9911, 0.01456, 0.9911, 0.01375, 0.9903, 0.01521, 0.9903, 0.01449, 0.9916, 0.01521, 0.9915, 0.01521, 0.9923, 0.01408, 0.9903, 0.01521, 0.9908, 0.01521, 0.9912, 0.01434, 0.9914, 0.01456, 0.9911, 0.01521, 0.9923, 0.01521, 0.9923, 0.01434, 0.9903, 0.01521, 0.9903, 0.01521, 0.9911, 0.01449, 0.9903, 0.01521, 0.9903, 0.01409, 0.9911, 0.01395, 0.9903, 0.01521, 0.9903, 0.01521, 0.9923, 0.01395, 0.991, 0.01521, 0.9903, 0.01521, 0.9923, 0.01521, 0.9908, 0.01408, 0.9903, 0.01521, 0.9923, 0.01521, 0.9923, 0.01456, 0.9911, 0.01521, 0.9903, 0.01521, 0.9913, 0.01521, 0.9923, 0.01328, 0.9903, 0.01521, 0.9923, 0.01434, 0.9903, 0.01521, 0.9903, 0.01422, 0.9913, 0.01521, 0.9912, 0.01521, 0.9923, 0.01521, 0.991, 0.01328, 0.9903, 0.01521, 0.9903, 0.01521, 0.9923, 0.01474, 0.9909, 0.01521, 0.991, 0.01521, 0.9923, 0.01454, 0.9903, 0.01521, 0.9903, 0.01521, 0.991, 0.01474, 0.9909, 0.01456, 0.9903, 0.01521, 0.9903, 0.01474, 0.9909, 0.01328, 0.9903, 0.01456, 0.9903, 0.0143, 0.9914, 0.01521, 0.9914, 0.01521, 0.9923, 0.01434, 0.9914, 0.01521, 0.9903, 0.01521, 0.9923, 0.01521, 0.9923, 0.0143, 0.9903, 0.01521, 0.9912, 0.01521, 0.9923, 0.01403, 0.9903, 0.01521, 0.9903, 0.01411, 0.9912, 0.01521, 0.9912, 0.01521, 0.9923, 0.01521, 0.9915, 0.01411, 0.9903, 0.01521, 0.9903, 0.01411, 0.9912, 0.0143, 0.9903, 0.01521, 0.9923, 0.01521, 0.9913, 0.01433, 0.9903, 0.01521, 0.9903, 0.01521, 0.9915, 0.01425, 0.9903, 0.01521, 0.9903, 0.01521, 0.9912, 0.0143, 0.9903, 0.01521, 0.9903, 0.01443, 0.9915, 0.01521, 0.9903, 0.01521, 0.9923, 0.01521, 0.9915, 0.01328, 0.9903, 0.01425, 0.9903, 0.01521, 0.9914, 0.01521, 0.9923, 0.01328, 0.9903, 0.0143, 0.9914, 0.01521, 0.9903, 0.01521, 0.9923, 0.01521, 0.9912, 0.0143, 0.9903, 0.01521, 0.9903, 0.01422, 0.9913, 0.01421, 0.9903, 0.01462, 0.9903, 0.01521, 0.9923, 0.01415, 0.9912, 0.01521, 0.9903, 0.01521, 0.9923, 0.01521, 0.9909, 0.01521, 0.9914, 0.01328, 0.9903, 0.01521, 0.9923, 0.01462, 0.9903, 0.01521, 0.9903, 0.01521, 0.9903, 0.01415, 0.9912, 0.01422, 0.9903, 0.01521, 0.9912, 0.01521, 0.9908, 0.01521, 0.9903, 0.01432, 0.9914, 0.01377, 0.9903, 0.01521, 0.9903, 0.01521, 0.9923, 0.01521, 0.9923, 0.01432, 0.9903, 0.01521, 0.9903, 0.01521, 0.9915, 0.01429, 0.9903, 0.01521, 0.9903, 0.01521, 0.9913, 0.01521, 0.9923, 0.01328, 0.9903, 0.01445, 0.9915, 0.01521, 0.9918, 0.01521, 0.9923, 0.01446, 0.9915, 0.01521, 0.9915, 0.01521, 0.9923, 0.01521, 0.9913, 0.0141, 0.9903, 0.01521, 0.9903, 0.01521, 0.991, 0.01328, 0.9903, 0.01521, 0.9903, 0.01425, 0.9913, 0.01521, 0.9903, 0.01521, 0.9923, 0.01521, 0.9915, 0.01455, 0.9903, 0.01521, 0.9903, 0.01521, 0.9923, 0.01417, 0.9903, 0.01521, 0.9903, 0.01377, 0.9908, 0.01521, 0.9903, 0.01521, 0.9923, 0.01521, 0.9914, 0.01377, 0.9903, 0.01521, 0.9903])
me_icosphere_000.materials.append(mat_material)
me_icosphere_000.use_remesh_preserve_volume = False
me_icosphere_000.use_remesh_preserve_attributes = False
me_icosphere_000.use_mirror_vertex_groups = False
me_icosphere_000.update()

# ---- objects
ob_gold = bpy.data.objects.new('Gold', me_icosphere_000)

# ---- transforms, parenting, visibility, modifiers, constraints
ob_gold.location = (0.0, 0.0, 0.0)
ob_gold.lineart.crease_threshold = 0.0

# ---- collection membership
col_collection_1.objects.link(ob_gold)

# ---- scene / render settings (as saved in the file)
scene.frame_start = 1; scene.frame_end = 250; scene.frame_set(3)
scene.render.engine = 'CYCLES'
scene.render.resolution_percentage = 50
scene.render.dither_intensity = 0.0
scene.cycles.use_denoising = False
scene.cycles.samples = 128
scene.cycles.sampling_pattern = 'TABULATED_SOBOL'
scene.cycles.light_sampling_threshold = 0.0
scene.cycles.use_adaptive_sampling = False
scene.cycles.use_light_tree = False
scene.cycles.blur_glossy = 0.0
scene.cycles.sample_clamp_indirect = 0.0
scene.view_settings.view_transform = 'Standard'
bpy.context.view_layer.update()

# ---- added for rendering (the .blend has no active camera and no usable light): camera, sun
cam_auto = bpy.data.cameras.new('AutoCamera')
cam_auto.lens = 50.0
cam_auto.sensor_width = 36.0
cam_auto.clip_end = 1000.0
ob_auto_camera = bpy.data.objects.new('AutoCamera', cam_auto)
scene.collection.objects.link(ob_auto_camera)
ob_auto_camera.location = (15.727, -18.8243, 12.8272)
ob_auto_camera.rotation_euler = (1.09748, -7.21219e-08, 0.694738)
scene.camera = ob_auto_camera
light_auto_sun = bpy.data.lights.new('AutoSun', 'SUN')
light_auto_sun.energy = 3.0
light_auto_sun.angle = 0.0523599
ob_auto_sun = bpy.data.objects.new('AutoSun', light_auto_sun)
scene.collection.objects.link(ob_auto_sun)
ob_auto_sun.rotation_euler = (0.872665, 0.174533, 0.523599)
bpy.context.view_layer.update()
